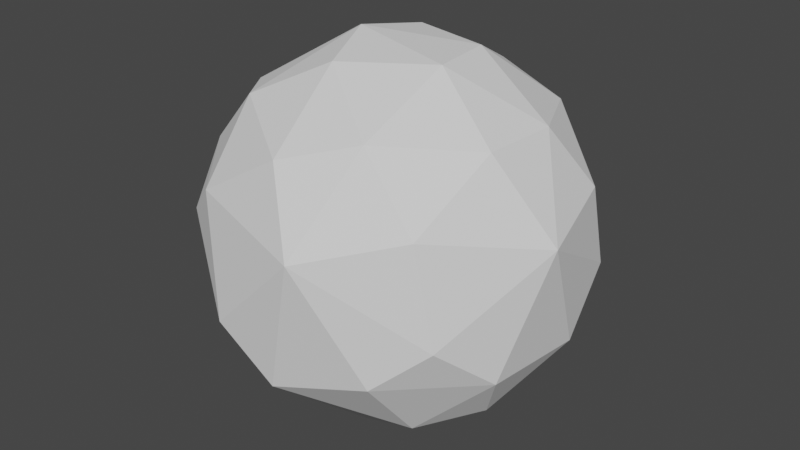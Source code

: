 # Source: artifact.blend  (saved by Blender 2.92.15; exported with 4.5.12 LTS)
import bpy
from mathutils import Matrix  # noqa: F401  (used for matrix-valued properties, if any)

bpy.ops.wm.read_factory_settings(use_empty=True)
scene = bpy.context.scene
scene.name = 'Scene'

# ---- world
world_world = bpy.data.worlds.new('World'); scene.world = world_world
world_world.use_nodes = True; world_world.node_tree.nodes.clear()
_N = world_world.node_tree.nodes; _L = world_world.node_tree.links
n0 = _N.new('ShaderNodeOutputWorld'); n0.name = 'World Output'; n0.location = (300, 300)
n1 = _N.new('ShaderNodeBackground'); n1.name = 'Background'; n1.location = (10, 300)
n1.inputs[0].default_value = (0.05088, 0.05088, 0.05088, 1.0)
_L.new(n1.outputs[0], n0.inputs[0])
n0.is_active_output = True
world_world.color = (0.05088, 0.05088, 0.05088)
world_world.use_sun_shadow = False
world_world.sun_shadow_jitter_overblur = 0.0

# ---- meshes
me_icosphere = bpy.data.meshes.new('Icosphere')
me_icosphere.from_pydata([(0.0, 0.0, -0.3129), (0.2264, -0.1645, -0.1399), (-0.08648, -0.2662, -0.1399), (-0.2799, 0.0, -0.1399), (-0.08648, 0.2662, -0.1399), (0.2264, 0.1645, -0.1399), (0.08648, -0.2662, 0.1399), (-0.2264, -0.1645, 0.1399), (-0.2264, 0.1645, 0.1399), (0.08648, 0.2662, 0.1399), (0.2799, 0.0, 0.1399), (0.0, 0.0, 0.3129), (-0.05083, -0.1564, -0.2662), (0.1331, -0.09669, -0.2662), (0.08225, -0.2531, -0.1645), (0.2662, 0.0, -0.1645), (0.1331, 0.09669, -0.2662), (-0.1645, 0.0, -0.2662), (-0.2153, -0.1564, -0.1645), (-0.05083, 0.1564, -0.2662), (-0.2153, 0.1564, -0.1645), (0.08225, 0.2531, -0.1645), (0.2976, -0.09669, 0.0), (0.2976, 0.09669, 0.0), (0.0, -0.3129, 0.0), (0.1839, -0.2531, 0.0), (-0.2976, -0.09669, 0.0), (-0.1839, -0.2531, 0.0), (-0.1839, 0.2531, 0.0), (-0.2976, 0.09669, 0.0), (0.1839, 0.2531, 0.0), (0.0, 0.3129, 0.0), (0.2153, -0.1564, 0.1645), (-0.08225, -0.2531, 0.1645), (-0.2662, 0.0, 0.1645), (-0.08225, 0.2531, 0.1645), (0.2153, 0.1564, 0.1645), (0.05083, -0.1564, 0.2662), (0.1645, 0.0, 0.2662), (-0.1331, -0.09669, 0.2662), (-0.1331, 0.09669, 0.2662), (0.05083, 0.1564, 0.2662)], [], [(0, 13, 12), (1, 13, 15), (0, 12, 17), (0, 17, 19), (0, 19, 16), (1, 15, 22), (2, 14, 24), (3, 18, 26), (4, 20, 28), (5, 21, 30), (1, 22, 25), (2, 24, 27), (3, 26, 29), (4, 28, 31), (5, 30, 23), (6, 32, 37), (7, 33, 39), (8, 34, 40), (9, 35, 41), (10, 36, 38), (38, 41, 11), (38, 36, 41), (36, 9, 41), (41, 40, 11), (41, 35, 40), (35, 8, 40), (40, 39, 11), (40, 34, 39), (34, 7, 39), (39, 37, 11), (39, 33, 37), (33, 6, 37), (37, 38, 11), (37, 32, 38), (32, 10, 38), (23, 36, 10), (23, 30, 36), (30, 9, 36), (31, 35, 9), (31, 28, 35), (28, 8, 35), (29, 34, 8), (29, 26, 34), (26, 7, 34), (27, 33, 7), (27, 24, 33), (24, 6, 33), (25, 32, 6), (25, 22, 32), (22, 10, 32), (30, 31, 9), (30, 21, 31), (21, 4, 31), (28, 29, 8), (28, 20, 29), (20, 3, 29), (26, 27, 7), (26, 18, 27), (18, 2, 27), (24, 25, 6), (24, 14, 25), (14, 1, 25), (22, 23, 10), (22, 15, 23), (15, 5, 23), (16, 21, 5), (16, 19, 21), (19, 4, 21), (19, 20, 4), (19, 17, 20), (17, 3, 20), (17, 18, 3), (17, 12, 18), (12, 2, 18), (15, 16, 5), (15, 13, 16), (13, 0, 16), (12, 14, 2), (12, 13, 14), (13, 1, 14)])
_uv = me_icosphere.uv_layers.new(name='UVMap')
_uv.uv.foreach_set('vector', [0.8182, 0.0, 0.7727, 0.07873, 0.8636, 0.07873, 0.7273, 0.1575, 0.6818, 0.07873, 0.6364, 0.1575, 0.09091, 0.0, 0.04545, 0.07873, 0.1364, 0.07873, 0.2727, 0.0, 0.2273, 0.07873, 0.3182, 0.07873, 0.4545, 0.0, 0.4091, 0.07873, 0.5, 0.07873, 0.7273, 0.1575, 0.6364, 0.1575, 0.6818, 0.2362, 0.9091, 0.1575, 0.8182, 0.1575, 0.8636, 0.2362, 0.1818, 0.1575, 0.09091, 0.1575, 0.1364, 0.2362, 0.3636, 0.1575, 0.2727, 0.1575, 0.3182, 0.2362, 0.5455, 0.1575, 0.4545, 0.1575, 0.5, 0.2362, 0.7273, 0.1575, 0.6818, 0.2362, 0.7727, 0.2362, 0.9091, 0.1575, 0.8636, 0.2362, 0.9545, 0.2362, 0.1818, 0.1575, 0.1364, 0.2362, 0.2273, 0.2362, 0.3636, 0.1575, 0.3182, 0.2362, 0.4091, 0.2362, 0.5455, 0.1575, 0.5, 0.2362, 0.5909, 0.2362, 0.8182, 0.3149, 0.7273, 0.3149, 0.7727, 0.3937, 1.0, 0.3149, 0.9091, 0.3149, 0.9545, 0.3937, 0.2727, 0.3149, 0.1818, 0.3149, 0.2273, 0.3937, 0.4545, 0.3149, 0.3636, 0.3149, 0.4091, 0.3937, 0.6364, 0.3149, 0.5455, 0.3149, 0.5909, 0.3937, 0.5909, 0.3937, 0.5, 0.3937, 0.5455, 0.4724, 0.5909, 0.3937, 0.5455, 0.3149, 0.5, 0.3937, 0.5455, 0.3149, 0.4545, 0.3149, 0.5, 0.3937, 0.4091, 0.3937, 0.3182, 0.3937, 0.3636, 0.4724, 0.4091, 0.3937, 0.3636, 0.3149, 0.3182, 0.3937, 0.3636, 0.3149, 0.2727, 0.3149, 0.3182, 0.3937, 0.2273, 0.3937, 0.1364, 0.3937, 0.1818, 0.4724, 0.2273, 0.3937, 0.1818, 0.3149, 0.1364, 0.3937, 0.1818, 0.3149, 0.09091, 0.3149, 0.1364, 0.3937, 0.9545, 0.3937, 0.8636, 0.3937, 0.9091, 0.4724, 0.9545, 0.3937, 0.9091, 0.3149, 0.8636, 0.3937, 0.9091, 0.3149, 0.8182, 0.3149, 0.8636, 0.3937, 0.7727, 0.3937, 0.6818, 0.3937, 0.7273, 0.4724, 0.7727, 0.3937, 0.7273, 0.3149, 0.6818, 0.3937, 0.7273, 0.3149, 0.6364, 0.3149, 0.6818, 0.3937, 0.5909, 0.2362, 0.5455, 0.3149, 0.6364, 0.3149, 0.5909, 0.2362, 0.5, 0.2362, 0.5455, 0.3149, 0.5, 0.2362, 0.4545, 0.3149, 0.5455, 0.3149, 0.4091, 0.2362, 0.3636, 0.3149, 0.4545, 0.3149, 0.4091, 0.2362, 0.3182, 0.2362, 0.3636, 0.3149, 0.3182, 0.2362, 0.2727, 0.3149, 0.3636, 0.3149, 0.2273, 0.2362, 0.1818, 0.3149, 0.2727, 0.3149, 0.2273, 0.2362, 0.1364, 0.2362, 0.1818, 0.3149, 0.1364, 0.2362, 0.09091, 0.3149, 0.1818, 0.3149, 0.9545, 0.2362, 0.9091, 0.3149, 1.0, 0.3149, 0.9545, 0.2362, 0.8636, 0.2362, 0.9091, 0.3149, 0.8636, 0.2362, 0.8182, 0.3149, 0.9091, 0.3149, 0.7727, 0.2362, 0.7273, 0.3149, 0.8182, 0.3149, 0.7727, 0.2362, 0.6818, 0.2362, 0.7273, 0.3149, 0.6818, 0.2362, 0.6364, 0.3149, 0.7273, 0.3149, 0.5, 0.2362, 0.4091, 0.2362, 0.4545, 0.3149, 0.5, 0.2362, 0.4545, 0.1575, 0.4091, 0.2362, 0.4545, 0.1575, 0.3636, 0.1575, 0.4091, 0.2362, 0.3182, 0.2362, 0.2273, 0.2362, 0.2727, 0.3149, 0.3182, 0.2362, 0.2727, 0.1575, 0.2273, 0.2362, 0.2727, 0.1575, 0.1818, 0.1575, 0.2273, 0.2362, 0.1364, 0.2362, 0.04545, 0.2362, 0.09091, 0.3149, 0.1364, 0.2362, 0.09091, 0.1575, 0.04545, 0.2362, 0.09091, 0.1575, 0.0, 0.1575, 0.04545, 0.2362, 0.8636, 0.2362, 0.7727, 0.2362, 0.8182, 0.3149, 0.8636, 0.2362, 0.8182, 0.1575, 0.7727, 0.2362, 0.8182, 0.1575, 0.7273, 0.1575, 0.7727, 0.2362, 0.6818, 0.2362, 0.5909, 0.2362, 0.6364, 0.3149, 0.6818, 0.2362, 0.6364, 0.1575, 0.5909, 0.2362, 0.6364, 0.1575, 0.5455, 0.1575, 0.5909, 0.2362, 0.5, 0.07873, 0.4545, 0.1575, 0.5455, 0.1575, 0.5, 0.07873, 0.4091, 0.07873, 0.4545, 0.1575, 0.4091, 0.07873, 0.3636, 0.1575, 0.4545, 0.1575, 0.3182, 0.07873, 0.2727, 0.1575, 0.3636, 0.1575, 0.3182, 0.07873, 0.2273, 0.07873, 0.2727, 0.1575, 0.2273, 0.07873, 0.1818, 0.1575, 0.2727, 0.1575, 0.1364, 0.07873, 0.09091, 0.1575, 0.1818, 0.1575, 0.1364, 0.07873, 0.04545, 0.07873, 0.09091, 0.1575, 0.04545, 0.07873, 0.0, 0.1575, 0.09091, 0.1575, 0.6364, 0.1575, 0.5909, 0.07873, 0.5455, 0.1575, 0.6364, 0.1575, 0.6818, 0.07873, 0.5909, 0.07873, 0.6818, 0.07873, 0.6364, 0.0, 0.5909, 0.07873, 0.8636, 0.07873, 0.8182, 0.1575, 0.9091, 0.1575, 0.8636, 0.07873, 0.7727, 0.07873, 0.8182, 0.1575, 0.7727, 0.07873, 0.7273, 0.1575, 0.8182, 0.1575])
me_icosphere.use_remesh_fix_poles = True
me_icosphere.use_remesh_preserve_attributes = False
me_icosphere.use_mirror_vertex_groups = False
me_icosphere.update()

# ---- objects
ob_icosphere = bpy.data.objects.new('Icosphere', me_icosphere)

# ---- transforms, parenting, visibility, modifiers, constraints
ob_icosphere.location = (0.0, 0.0, 0.0)
ob_icosphere.lineart.crease_threshold = 0.0
_m = ob_icosphere.modifiers.new('Subdivision', 'SUBSURF')
_m.uv_smooth = 'PRESERVE_CORNERS'
_m.render_levels = 1
_m = ob_icosphere.modifiers.new('Decimate', 'DECIMATE')
_m.ratio = 0.22
_m.use_collapse_triangulate = True

# ---- collection membership
scene.collection.objects.link(ob_icosphere)

# ---- scene / render settings (as saved in the file)
scene.frame_start = 1; scene.frame_end = 250; scene.frame_set(1)
scene.render.engine = 'BLENDER_EEVEE_NEXT'
scene.cycles.use_denoising = False
scene.cycles.samples = 128
scene.cycles.sampling_pattern = 'TABULATED_SOBOL'
scene.cycles.use_adaptive_sampling = False
scene.cycles.use_light_tree = False
scene.view_settings.view_transform = 'Filmic'
bpy.context.view_layer.update()

# ---- added for rendering (the .blend has no active camera and no usable light): camera, sun
cam_auto = bpy.data.cameras.new('AutoCamera')
cam_auto.lens = 50.0
cam_auto.sensor_width = 36.0
cam_auto.clip_end = 1000.0
ob_auto_camera = bpy.data.objects.new('AutoCamera', cam_auto)
scene.collection.objects.link(ob_auto_camera)
ob_auto_camera.location = (0.923416, -1.10768, 0.738733)
ob_auto_camera.rotation_euler = (1.09748, -7.21219e-08, 0.694738)
scene.camera = ob_auto_camera
light_auto_sun = bpy.data.lights.new('AutoSun', 'SUN')
light_auto_sun.energy = 3.0
light_auto_sun.angle = 0.0523599
ob_auto_sun = bpy.data.objects.new('AutoSun', light_auto_sun)
scene.collection.objects.link(ob_auto_sun)
ob_auto_sun.rotation_euler = (0.872665, 0.174533, 0.523599)
bpy.context.view_layer.update()
